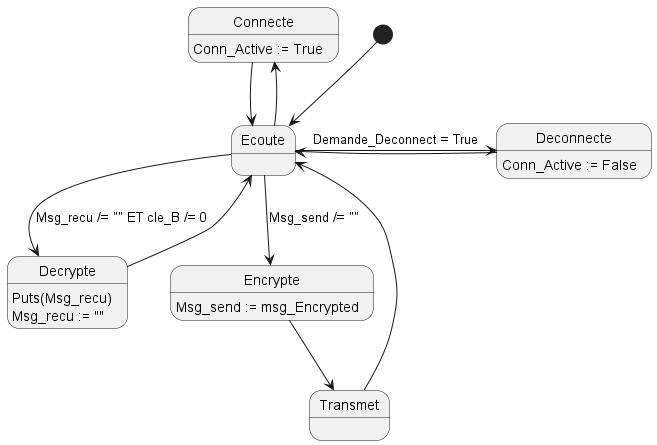

The diagram above was rendered by PlantUML. Its source (embedded in the PNG):
@startuml App_A or App_B

    [*] --> Ecoute

    Ecoute --> Decrypte : Msg_recu /= "" ET cle_B /= 0 
    Ecoute --> Connecte

    Ecoute -> Deconnecte : Demande_Deconnect = True

    Ecoute --> Encrypte : Msg_send /= ""

    Transmet -> Ecoute

    Deconnecte -> Ecoute

    Connecte -> Ecoute

    Encrypte --> Transmet

    Decrypte --> Ecoute

    Connecte : Conn_Active := True
    Deconnecte : Conn_Active := False
    Decrypte : Puts(Msg_recu)
    Decrypte : Msg_recu := ""
    Encrypte : Msg_send := msg_Encrypted

@enduml